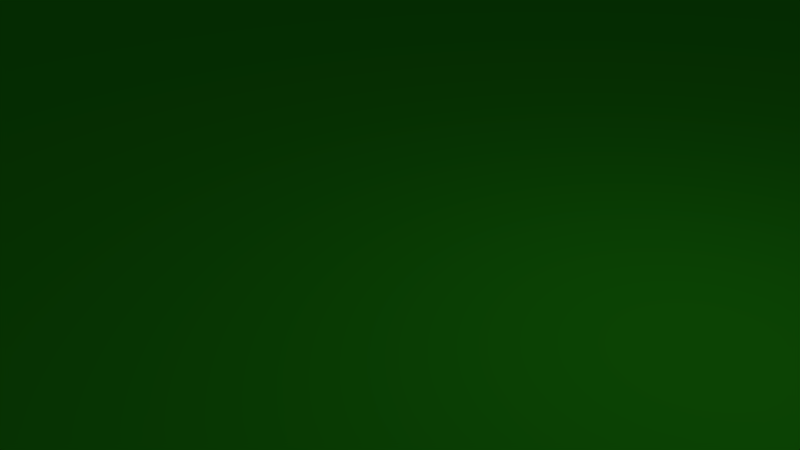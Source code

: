 # Source: ForestFloor.blend  (saved by Blender 2.67.0; exported with 4.5.12 LTS)
import bpy
from mathutils import Matrix  # noqa: F401  (used for matrix-valued properties, if any)

bpy.ops.wm.read_factory_settings(use_empty=True)
scene = bpy.context.scene
scene.name = 'Scene'

# ---- collections
col_collection_1 = bpy.data.collections.new('Collection 1'); scene.collection.children.link(col_collection_1)

# ---- materials (node trees are filled in below, after node groups)
mat_material = bpy.data.materials.new('Material')
mat_material.alpha_threshold = 0.0
mat_material.use_transparent_shadow = False
mat_material.diffuse_color = (0.02926, 0.4575, 0.01095, 1.0)
mat_material.roughness = 0.5
mat_material.line_color = (0.0, 0.0, 0.0, 1.0)

# ---- material node trees

# ---- world
world_world = bpy.data.worlds.new('World'); scene.world = world_world
world_world.color = (0.05088, 0.05088, 0.05088)
world_world.use_sun_shadow = False
world_world.sun_shadow_jitter_overblur = 0.0
world_world.cycles.sampling_method = 'MANUAL'
world_world.cycles.sample_map_resolution = 256

# ---- cameras
cam_camera = bpy.data.cameras.new('Camera')
cam_camera.clip_end = 100.0
cam_camera.lens = 35.0
cam_camera.sensor_width = 32.0
cam_camera.sensor_height = 18.0
cam_camera.ortho_scale = 7.314
cam_camera.dof.focus_distance = 0.0
cam_camera.dof.aperture_fstop = 128.0

# ---- lights
light_lamp = bpy.data.lights.new('Lamp', 'POINT')
light_lamp.transmission_factor = 0.0
light_lamp.cutoff_distance = 30.0
light_lamp.energy = 100.0
light_lamp.shadow_buffer_clip_start = 1.001
light_lamp.shadow_soft_size = 0.1
light_lamp.shadow_maximum_resolution = 0.006
light_lamp.use_absolute_resolution = True
light_lamp.cycles.use_multiple_importance_sampling = False

# ---- meshes
me_cube = bpy.data.meshes.new('Cube')
me_cube.from_pydata([(1.0, 1.0, 1.0), (1.0, -1.0, 1.0), (-1.0, -1.0, 1.0), (-1.0, 1.0, 1.0), (1.0, -5.364e-07, 1.0), (2.384e-07, 1.0, 1.0), (-5.364e-07, -1.0, 1.0), (-1.0, 1.788e-07, 1.0), (-1.49e-07, -1.788e-07, 1.0), (1.0, -0.5, 1.0), (-0.5, 1.0, 1.0), (-0.5, -1.0, 1.0), (-1.0, 0.5, 1.0), (1.0, 0.5, 1.0), (0.5, 1.0, 1.0), (0.5, -1.0, 1.0), (-1.0, -0.5, 1.0), (-3.427e-07, -0.5, 1.0), (4.47e-08, 0.5, 1.0), (0.5, -3.576e-07, 1.0), (-0.5, 0.0, 1.0), (-0.5, -0.5, 1.0), (0.5, -0.5, 1.0), (0.5, 0.5, 1.0), (-0.5, 0.5, 1.0), (1.0, -0.75, 1.0), (-0.75, 1.0, 1.0), (-0.75, -1.0, 1.0), (-1.0, 0.75, 1.0), (1.0, 0.75, 1.0), (0.75, 1.0, 1.0), (0.75, -1.0, 1.0), (-1.0, -0.75, 1.0), (-4.396e-07, -0.75, 1.0), (1.416e-07, 0.75, 1.0), (0.75, -4.47e-07, 1.0), (-0.25, -8.941e-08, 1.0), (1.0, -0.25, 1.0), (-0.25, 1.0, 1.0), (-0.25, -1.0, 1.0), (-1.0, 0.25, 1.0), (1.0, 0.25, 1.0), (0.25, 1.0, 1.0), (0.25, -1.0, 1.0), (-1.0, -0.25, 1.0), (-2.459e-07, -0.25, 1.0), (-5.215e-08, 0.25, 1.0), (0.25, -2.682e-07, 1.0), (-0.75, 8.941e-08, 1.0), (-0.5, -0.75, 1.0), (-0.5, -0.25, 1.0), (-0.25, -0.5, 1.0), (-0.75, -0.5, 1.0), (0.5, -0.75, 1.0), (0.5, -0.25, 1.0), (0.75, -0.5, 1.0), (0.25, -0.5, 1.0), (0.5, 0.25, 1.0), (0.5, 0.75, 1.0), (0.75, 0.5, 1.0), (0.25, 0.5, 1.0), (-0.5, 0.25, 1.0), (-0.5, 0.75, 1.0), (-0.25, 0.5, 1.0), (-0.75, 0.5, 1.0), (-0.75, -0.75, 1.0), (0.25, -0.75, 1.0), (0.25, 0.25, 1.0), (-0.75, 0.25, 1.0), (-0.25, -0.75, 1.0), (-0.25, -0.25, 1.0), (-0.75, -0.25, 1.0), (0.75, -0.75, 1.0), (0.75, -0.25, 1.0), (0.25, -0.25, 1.0), (0.75, 0.25, 1.0), (0.75, 0.75, 1.0), (0.25, 0.75, 1.0), (-0.25, 0.25, 1.0), (-0.25, 0.75, 1.0), (-0.75, 0.75, 1.0), (1.0, -0.875, 1.0), (-0.875, 1.0, 1.0), (-0.875, -1.0, 1.0), (-1.0, 0.875, 1.0), (1.0, 0.875, 1.0), (0.875, 1.0, 1.0), (0.875, -1.0, 1.0), (-1.0, -0.875, 1.0), (-4.88e-07, -0.875, 1.0), (1.9e-07, 0.875, 1.0), (0.875, -4.917e-07, 1.0), (-0.125, -1.341e-07, 1.0), (1.0, -0.125, 1.0), (-0.125, 1.0, 1.0), (-0.125, -1.0, 1.0), (-1.0, 0.125, 1.0), (1.0, 0.125, 1.0), (0.125, 1.0, 1.0), (0.125, -1.0, 1.0), (-1.0, -0.125, 1.0), (-1.974e-07, -0.125, 1.0), (-1.006e-07, 0.125, 1.0), (0.125, -2.235e-07, 1.0), (-0.875, 1.341e-07, 1.0), (-0.5, -0.875, 1.0), (-0.5, -0.125, 1.0), (-0.125, -0.5, 1.0), (-0.625, -0.5, 1.0), (0.5, -0.875, 1.0), (0.5, -0.125, 1.0), (0.875, -0.5, 1.0), (0.375, -0.5, 1.0), (0.5, 0.125, 1.0), (0.5, 0.875, 1.0), (0.875, 0.5, 1.0), (0.375, 0.5, 1.0), (-0.5, 0.125, 1.0), (-0.5, 0.875, 1.0), (-0.125, 0.5, 1.0), (-0.625, 0.5, 1.0), (1.0, -0.625, 1.0), (-0.625, 1.0, 1.0), (-0.625, -1.0, 1.0), (-1.0, 0.625, 1.0), (1.0, 0.625, 1.0), (0.625, 1.0, 1.0), (0.625, -1.0, 1.0), (-1.0, -0.625, 1.0), (-3.912e-07, -0.625, 1.0), (9.313e-08, 0.625, 1.0), (0.625, -4.023e-07, 1.0), (-0.375, -4.47e-08, 1.0), (1.0, -0.375, 1.0), (-0.375, 1.0, 1.0), (-0.375, -1.0, 1.0), (-1.0, 0.375, 1.0), (1.0, 0.375, 1.0), (0.375, 1.0, 1.0), (0.375, -1.0, 1.0), (-1.0, -0.375, 1.0), (-2.943e-07, -0.375, 1.0), (-3.725e-09, 0.375, 1.0), (0.375, -3.129e-07, 1.0), (-0.625, 4.47e-08, 1.0), (-0.5, -0.625, 1.0), (-0.5, -0.375, 1.0), (-0.375, -0.5, 1.0), (-0.875, -0.5, 1.0), (0.5, -0.625, 1.0), (0.5, -0.375, 1.0), (0.625, -0.5, 1.0), (0.125, -0.5, 1.0), (0.5, 0.375, 1.0), (0.5, 0.625, 1.0), (0.625, 0.5, 1.0), (0.125, 0.5, 1.0), (-0.5, 0.375, 1.0), (-0.5, 0.625, 1.0), (-0.375, 0.5, 1.0), (-0.875, 0.5, 1.0), (-0.75, -0.875, 1.0), (-0.75, -0.625, 1.0), (-0.625, -0.75, 1.0), (-0.875, -0.75, 1.0), (0.25, -0.875, 1.0), (0.25, -0.625, 1.0), (0.375, -0.75, 1.0), (0.125, -0.75, 1.0), (0.25, 0.125, 1.0), (0.25, 0.375, 1.0), (0.375, 0.25, 1.0), (0.125, 0.25, 1.0), (-0.75, 0.125, 1.0), (-0.75, 0.375, 1.0), (-0.625, 0.25, 1.0), (-0.875, 0.25, 1.0), (-0.25, -0.875, 1.0), (-0.25, -0.625, 1.0), (-0.125, -0.75, 1.0), (-0.375, -0.75, 1.0), (-0.25, -0.375, 1.0), (-0.25, -0.125, 1.0), (-0.125, -0.25, 1.0), (-0.375, -0.25, 1.0), (-0.75, -0.375, 1.0), (-0.75, -0.125, 1.0), (-0.625, -0.25, 1.0), (-0.875, -0.25, 1.0), (0.75, -0.875, 1.0), (0.75, -0.625, 1.0), (0.875, -0.75, 1.0), (0.625, -0.75, 1.0), (0.75, -0.375, 1.0), (0.75, -0.125, 1.0), (0.875, -0.25, 1.0), (0.625, -0.25, 1.0), (0.25, -0.375, 1.0), (0.25, -0.125, 1.0), (0.375, -0.25, 1.0), (0.125, -0.25, 1.0), (0.75, 0.125, 1.0), (0.75, 0.375, 1.0), (0.875, 0.25, 1.0), (0.625, 0.25, 1.0), (0.75, 0.625, 1.0), (0.75, 0.875, 1.0), (0.875, 0.75, 1.0), (0.625, 0.75, 1.0), (0.25, 0.625, 1.0), (0.25, 0.875, 1.0), (0.375, 0.75, 1.0), (0.125, 0.75, 1.0), (-0.25, 0.125, 1.0), (-0.25, 0.375, 1.0), (-0.125, 0.25, 1.0), (-0.375, 0.25, 1.0), (-0.25, 0.625, 1.0), (-0.25, 0.875, 1.0), (-0.125, 0.75, 1.0), (-0.375, 0.75, 1.0), (-0.75, 0.625, 1.0), (-0.75, 0.875, 1.0), (-0.625, 0.75, 1.0), (-0.875, 0.75, 1.0), (-0.875, -0.875, 1.0), (0.125, -0.875, 1.0), (0.125, 0.125, 1.0), (-0.875, 0.125, 1.0), (-0.375, -0.875, 1.0), (-0.375, -0.375, 1.0), (-0.875, -0.375, 1.0), (0.625, -0.875, 1.0), (0.625, -0.375, 1.0), (0.125, -0.375, 1.0), (0.625, 0.125, 1.0), (0.625, 0.625, 1.0), (0.125, 0.625, 1.0), (-0.375, 0.125, 1.0), (-0.375, 0.625, 1.0), (-0.875, 0.625, 1.0), (-0.625, -0.875, 1.0), (-0.625, -0.625, 1.0), (-0.875, -0.625, 1.0), (0.375, -0.875, 1.0), (0.375, -0.625, 1.0), (0.125, -0.625, 1.0), (0.375, 0.125, 1.0), (0.375, 0.375, 1.0), (0.125, 0.375, 1.0), (-0.625, 0.125, 1.0), (-0.625, 0.375, 1.0), (-0.875, 0.375, 1.0), (-0.125, -0.875, 1.0), (-0.125, -0.625, 1.0), (-0.375, -0.625, 1.0), (-0.125, -0.375, 1.0), (-0.125, -0.125, 1.0), (-0.375, -0.125, 1.0), (-0.625, -0.375, 1.0), (-0.625, -0.125, 1.0), (-0.875, -0.125, 1.0), (0.875, -0.875, 1.0), (0.875, -0.625, 1.0), (0.625, -0.625, 1.0), (0.875, -0.375, 1.0), (0.875, -0.125, 1.0), (0.625, -0.125, 1.0), (0.375, -0.375, 1.0), (0.375, -0.125, 1.0), (0.125, -0.125, 1.0), (0.875, 0.125, 1.0), (0.875, 0.375, 1.0), (0.625, 0.375, 1.0), (0.875, 0.625, 1.0), (0.875, 0.875, 1.0), (0.625, 0.875, 1.0), (0.375, 0.625, 1.0), (0.375, 0.875, 1.0), (0.125, 0.875, 1.0), (-0.125, 0.125, 1.0), (-0.125, 0.375, 1.0), (-0.375, 0.375, 1.0), (-0.125, 0.625, 1.0), (-0.125, 0.875, 1.0), (-0.375, 0.875, 1.0), (-0.625, 0.625, 1.0), (-0.625, 0.875, 1.0), (-0.875, 0.875, 1.0), (1.0, -0.9375, 1.0), (-0.9375, 1.0, 1.0), (-0.9375, -1.0, 1.0), (-1.0, 0.9375, 1.0), (1.0, 0.9375, 1.0), (0.9375, 1.0, 1.0), (0.9375, -1.0, 1.0), (-1.0, -0.9375, 1.0), (-5.122e-07, -0.9375, 1.0), (2.142e-07, 0.9375, 1.0), (0.9375, -5.141e-07, 1.0), (-0.0625, -1.565e-07, 1.0), (1.0, -0.0625, 1.0), (-0.0625, 1.0, 1.0), (-0.0625, -1.0, 1.0), (-1.0, 0.0625, 1.0), (1.0, 0.0625, 1.0), (0.0625, 1.0, 1.0), (0.0625, -1.0, 1.0), (-1.0, -0.0625, 1.0), (-1.732e-07, -0.0625, 1.0), (-1.248e-07, 0.0625, 1.0), (0.0625, -2.012e-07, 1.0), (-0.9375, 1.565e-07, 1.0), (-0.5, -0.9375, 1.0), (-0.5, -0.0625, 1.0), (-0.0625, -0.5, 1.0), (-0.5625, -0.5, 1.0), (0.5, -0.9375, 1.0), (0.5, -0.0625, 1.0), (0.9375, -0.5, 1.0), (0.4375, -0.5, 1.0), (0.5, 0.0625, 1.0), (0.5, 0.9375, 1.0), (0.9375, 0.5, 1.0), (0.4375, 0.5, 1.0), (-0.5, 0.0625, 1.0), (-0.5, 0.9375, 1.0), (-0.0625, 0.5, 1.0), (-0.5625, 0.5, 1.0), (1.0, -0.5625, 1.0), (-0.5625, 1.0, 1.0), (-0.5625, -1.0, 1.0), (-1.0, 0.5625, 1.0), (1.0, 0.5625, 1.0), (0.5625, 1.0, 1.0), (0.5625, -1.0, 1.0), (-1.0, -0.5625, 1.0), (-3.669e-07, -0.5625, 1.0), (6.892e-08, 0.5625, 1.0), (0.5625, -3.8e-07, 1.0), (-0.4375, -2.235e-08, 1.0), (1.0, -0.4375, 1.0), (-0.4375, 1.0, 1.0), (-0.4375, -1.0, 1.0), (-1.0, 0.4375, 1.0), (1.0, 0.4375, 1.0), (0.4375, 1.0, 1.0), (0.4375, -1.0, 1.0), (-1.0, -0.4375, 1.0), (-3.185e-07, -0.4375, 1.0), (2.049e-08, 0.4375, 1.0), (0.4375, -3.353e-07, 1.0), (-0.5625, 2.235e-08, 1.0), (-0.5, -0.5625, 1.0), (-0.5, -0.4375, 1.0), (-0.4375, -0.5, 1.0), (-0.9375, -0.5, 1.0), (0.5, -0.5625, 1.0), (0.5, -0.4375, 1.0), (0.5625, -0.5, 1.0), (0.0625, -0.5, 1.0), (0.5, 0.4375, 1.0), (0.5, 0.5625, 1.0), (0.5625, 0.5, 1.0), (0.0625, 0.5, 1.0), (-0.5, 0.4375, 1.0), (-0.5, 0.5625, 1.0), (-0.4375, 0.5, 1.0), (-0.9375, 0.5, 1.0), (-0.75, -0.9375, 1.0), (-0.75, -0.5625, 1.0), (-0.5625, -0.75, 1.0), (-0.8125, -0.75, 1.0), (0.25, -0.9375, 1.0), (0.25, -0.5625, 1.0), (0.4375, -0.75, 1.0), (0.1875, -0.75, 1.0), (0.25, 0.0625, 1.0), (0.25, 0.4375, 1.0), (0.4375, 0.25, 1.0), (0.1875, 0.25, 1.0), (-0.75, 0.0625, 1.0), (-0.75, 0.4375, 1.0), (-0.5625, 0.25, 1.0), (-0.8125, 0.25, 1.0), (-0.25, -0.9375, 1.0), (-0.25, -0.5625, 1.0), (-0.0625, -0.75, 1.0), (-0.3125, -0.75, 1.0), (-0.25, -0.4375, 1.0), (-0.25, -0.0625, 1.0), (-0.0625, -0.25, 1.0), (-0.3125, -0.25, 1.0), (-0.75, -0.4375, 1.0), (-0.75, -0.0625, 1.0), (-0.5625, -0.25, 1.0), (-0.8125, -0.25, 1.0), (0.75, -0.9375, 1.0), (0.75, -0.5625, 1.0), (0.9375, -0.75, 1.0), (0.6875, -0.75, 1.0), (0.75, -0.4375, 1.0), (0.75, -0.0625, 1.0), (0.9375, -0.25, 1.0), (0.6875, -0.25, 1.0), (0.25, -0.4375, 1.0), (0.25, -0.0625, 1.0), (0.4375, -0.25, 1.0), (0.1875, -0.25, 1.0), (0.75, 0.0625, 1.0), (0.75, 0.4375, 1.0), (0.9375, 0.25, 1.0), (0.6875, 0.25, 1.0), (0.75, 0.5625, 1.0), (0.75, 0.9375, 1.0), (0.9375, 0.75, 1.0), (0.6875, 0.75, 1.0), (0.25, 0.5625, 1.0), (0.25, 0.9375, 1.0), (0.4375, 0.75, 1.0), (0.1875, 0.75, 1.0), (-0.25, 0.0625, 1.0), (-0.25, 0.4375, 1.0), (-0.0625, 0.25, 1.0), (-0.3125, 0.25, 1.0), (-0.25, 0.5625, 1.0), (-0.25, 0.9375, 1.0), (-0.0625, 0.75, 1.0), (-0.3125, 0.75, 1.0), (-0.75, 0.5625, 1.0), (-0.75, 0.9375, 1.0), (-0.5625, 0.75, 1.0), (-0.8125, 0.75, 1.0), (1.0, -0.8125, 1.0), (-0.8125, 1.0, 1.0), (-0.8125, -1.0, 1.0), (-1.0, 0.8125, 1.0), (1.0, 0.8125, 1.0), (0.8125, 1.0, 1.0), (0.8125, -1.0, 1.0), (-1.0, -0.8125, 1.0), (-4.638e-07, -0.8125, 1.0), (1.658e-07, 0.8125, 1.0), (0.8125, -4.694e-07, 1.0), (-0.1875, -1.118e-07, 1.0), (1.0, -0.1875, 1.0), (-0.1875, 1.0, 1.0), (-0.1875, -1.0, 1.0), (-1.0, 0.1875, 1.0), (1.0, 0.1875, 1.0), (0.1875, 1.0, 1.0), (0.1875, -1.0, 1.0), (-1.0, -0.1875, 1.0), (-2.217e-07, -0.1875, 1.0), (-7.637e-08, 0.1875, 1.0), (0.1875, -2.459e-07, 1.0), (-0.8125, 1.118e-07, 1.0), (-0.5, -0.8125, 1.0), (-0.5, -0.1875, 1.0), (-0.1875, -0.5, 1.0), (-0.6875, -0.5, 1.0), (0.5, -0.8125, 1.0), (0.5, -0.1875, 1.0), (0.8125, -0.5, 1.0), (0.3125, -0.5, 1.0), (0.5, 0.1875, 1.0), (0.5, 0.8125, 1.0), (0.8125, 0.5, 1.0), (0.3125, 0.5, 1.0), (-0.5, 0.1875, 1.0), (-0.5, 0.8125, 1.0), (-0.1875, 0.5, 1.0), (-0.6875, 0.5, 1.0), (1.0, -0.6875, 1.0), (-0.6875, 1.0, 1.0), (-0.6875, -1.0, 1.0), (-1.0, 0.6875, 1.0), (1.0, 0.6875, 1.0), (0.6875, 1.0, 1.0), (0.6875, -1.0, 1.0), (-1.0, -0.6875, 1.0), (-4.154e-07, -0.6875, 1.0), (1.173e-07, 0.6875, 1.0), (0.6875, -4.247e-07, 1.0), (-0.3125, -6.706e-08, 1.0), (1.0, -0.3125, 1.0), (-0.3125, 1.0, 1.0), (-0.3125, -1.0, 1.0), (-1.0, 0.3125, 1.0), (1.0, 0.3125, 1.0), (0.3125, 1.0, 1.0), (0.3125, -1.0, 1.0), (-1.0, -0.3125, 1.0), (-2.701e-07, -0.3125, 1.0), (-2.794e-08, 0.3125, 1.0), (0.3125, -2.906e-07, 1.0), (-0.6875, 6.706e-08, 1.0), (-0.5, -0.6875, 1.0), (-0.5, -0.3125, 1.0), (-0.3125, -0.5, 1.0), (-0.8125, -0.5, 1.0), (0.5, -0.6875, 1.0), (0.5, -0.3125, 1.0), (0.6875, -0.5, 1.0), (0.1875, -0.5, 1.0), (0.5, 0.3125, 1.0), (0.5, 0.6875, 1.0), (0.6875, 0.5, 1.0), (0.1875, 0.5, 1.0), (-0.5, 0.3125, 1.0), (-0.5, 0.6875, 1.0), (-0.3125, 0.5, 1.0), (-0.8125, 0.5, 1.0), (-0.75, -0.8125, 1.0), (-0.75, -0.6875, 1.0), (-0.6875, -0.75, 1.0), (-0.9375, -0.75, 1.0), (0.25, -0.8125, 1.0), (0.25, -0.6875, 1.0), (0.3125, -0.75, 1.0), (0.0625, -0.75, 1.0), (0.25, 0.1875, 1.0), (0.25, 0.3125, 1.0), (0.3125, 0.25, 1.0), (0.0625, 0.25, 1.0), (-0.75, 0.1875, 1.0), (-0.75, 0.3125, 1.0), (-0.6875, 0.25, 1.0), (-0.9375, 0.25, 1.0), (-0.25, -0.8125, 1.0), (-0.25, -0.6875, 1.0), (-0.1875, -0.75, 1.0), (-0.4375, -0.75, 1.0), (-0.25, -0.3125, 1.0), (-0.25, -0.1875, 1.0), (-0.1875, -0.25, 1.0), (-0.4375, -0.25, 1.0), (-0.75, -0.3125, 1.0), (-0.75, -0.1875, 1.0), (-0.6875, -0.25, 1.0), (-0.9375, -0.25, 1.0), (0.75, -0.8125, 1.0), (0.75, -0.6875, 1.0), (0.8125, -0.75, 1.0), (0.5625, -0.75, 1.0), (0.75, -0.3125, 1.0), (0.75, -0.1875, 1.0), (0.8125, -0.25, 1.0), (0.5625, -0.25, 1.0), (0.25, -0.3125, 1.0), (0.25, -0.1875, 1.0), (0.3125, -0.25, 1.0), (0.0625, -0.25, 1.0), (0.75, 0.1875, 1.0), (0.75, 0.3125, 1.0), (0.8125, 0.25, 1.0), (0.5625, 0.25, 1.0), (0.75, 0.6875, 1.0), (0.75, 0.8125, 1.0), (0.8125, 0.75, 1.0), (0.5625, 0.75, 1.0), (0.25, 0.6875, 1.0), (0.25, 0.8125, 1.0), (0.3125, 0.75, 1.0), (0.0625, 0.75, 1.0), (-0.25, 0.1875, 1.0), (-0.25, 0.3125, 1.0), (-0.1875, 0.25, 1.0), (-0.4375, 0.25, 1.0), (-0.25, 0.6875, 1.0), (-0.25, 0.8125, 1.0), (-0.1875, 0.75, 1.0), (-0.4375, 0.75, 1.0), (-0.75, 0.6875, 1.0), (-0.75, 0.8125, 1.0), (-0.6875, 0.75, 1.0), (-0.9375, 0.75, 1.0), (-0.875, -0.9375, 1.0), (-0.875, -0.8125, 1.0), (-0.8125, -0.875, 1.0), (-0.9375, -0.875, 1.0), (0.125, -0.9375, 1.0), (0.125, -0.8125, 1.0), (0.1875, -0.875, 1.0), (0.0625, -0.875, 1.0), (0.125, 0.0625, 1.0), (0.125, 0.1875, 1.0), (0.1875, 0.125, 1.0), (0.0625, 0.125, 1.0), (-0.875, 0.0625, 1.0), (-0.875, 0.1875, 1.0), (-0.8125, 0.125, 1.0), (-0.9375, 0.125, 1.0), (-0.375, -0.9375, 1.0), (-0.375, -0.8125, 1.0), (-0.3125, -0.875, 1.0), (-0.4375, -0.875, 1.0), (-0.375, -0.4375, 1.0), (-0.375, -0.3125, 1.0), (-0.3125, -0.375, 1.0), (-0.4375, -0.375, 1.0), (-0.875, -0.4375, 1.0), (-0.875, -0.3125, 1.0), (-0.8125, -0.375, 1.0), (-0.9375, -0.375, 1.0), (0.625, -0.9375, 1.0), (0.625, -0.8125, 1.0), (0.6875, -0.875, 1.0), (0.5625, -0.875, 1.0), (0.625, -0.4375, 1.0), (0.625, -0.3125, 1.0), (0.6875, -0.375, 1.0), (0.5625, -0.375, 1.0), (0.125, -0.4375, 1.0), (0.125, -0.3125, 1.0), (0.1875, -0.375, 1.0), (0.0625, -0.375, 1.0), (0.625, 0.0625, 1.0), (0.625, 0.1875, 1.0), (0.6875, 0.125, 1.0), (0.5625, 0.125, 1.0), (0.625, 0.5625, 1.0), (0.625, 0.6875, 1.0), (0.6875, 0.625, 1.0), (0.5625, 0.625, 1.0), (0.125, 0.5625, 1.0), (0.125, 0.6875, 1.0), (0.1875, 0.625, 1.0), (0.0625, 0.625, 1.0), (-0.375, 0.0625, 1.0), (-0.375, 0.1875, 1.0), (-0.3125, 0.125, 1.0), (-0.4375, 0.125, 1.0), (-0.375, 0.5625, 1.0), (-0.375, 0.6875, 1.0), (-0.3125, 0.625, 1.0), (-0.4375, 0.625, 1.0), (-0.875, 0.5625, 1.0), (-0.875, 0.6875, 1.0), (-0.8125, 0.625, 1.0), (-0.9375, 0.625, 1.0), (-0.625, -0.9375, 1.0), (-0.625, -0.8125, 1.0), (-0.5625, -0.875, 1.0), (-0.6875, -0.875, 1.0), (-0.625, -0.6875, 1.0), (-0.625, -0.5625, 1.0), (-0.5625, -0.625, 1.0), (-0.6875, -0.625, 1.0), (-0.875, -0.6875, 1.0), (-0.875, -0.5625, 1.0), (-0.8125, -0.625, 1.0), (-0.9375, -0.625, 1.0), (0.375, -0.9375, 1.0), (0.375, -0.8125, 1.0), (0.4375, -0.875, 1.0), (0.3125, -0.875, 1.0), (0.375, -0.6875, 1.0), (0.375, -0.5625, 1.0), (0.4375, -0.625, 1.0), (0.3125, -0.625, 1.0), (0.125, -0.6875, 1.0), (0.125, -0.5625, 1.0), (0.1875, -0.625, 1.0), (0.0625, -0.625, 1.0), (0.375, 0.0625, 1.0), (0.375, 0.1875, 1.0), (0.4375, 0.125, 1.0), (0.3125, 0.125, 1.0), (0.375, 0.3125, 1.0), (0.375, 0.4375, 1.0), (0.4375, 0.375, 1.0), (0.3125, 0.375, 1.0), (0.125, 0.3125, 1.0), (0.125, 0.4375, 1.0), (0.1875, 0.375, 1.0), (0.0625, 0.375, 1.0), (-0.625, 0.0625, 1.0), (-0.625, 0.1875, 1.0), (-0.5625, 0.125, 1.0), (-0.6875, 0.125, 1.0), (-0.625, 0.3125, 1.0), (-0.625, 0.4375, 1.0), (-0.5625, 0.375, 1.0), (-0.6875, 0.375, 1.0), (-0.875, 0.3125, 1.0), (-0.875, 0.4375, 1.0), (-0.8125, 0.375, 1.0), (-0.9375, 0.375, 1.0), (-0.125, -0.9375, 1.0), (-0.125, -0.8125, 1.0), (-0.0625, -0.875, 1.0), (-0.1875, -0.875, 1.0), (-0.125, -0.6875, 1.0), (-0.125, -0.5625, 1.0), (-0.0625, -0.625, 1.0), (-0.1875, -0.625, 1.0), (-0.375, -0.6875, 1.0), (-0.375, -0.5625, 1.0), (-0.3125, -0.625, 1.0), (-0.4375, -0.625, 1.0), (-0.125, -0.4375, 1.0), (-0.125, -0.3125, 1.0), (-0.0625, -0.375, 1.0), (-0.1875, -0.375, 1.0), (-0.125, -0.1875, 1.0), (-0.125, -0.0625, 1.0), (-0.0625, -0.125, 1.0), (-0.1875, -0.125, 1.0), (-0.375, -0.1875, 1.0), (-0.375, -0.0625, 1.0), (-0.3125, -0.125, 1.0), (-0.4375, -0.125, 1.0), (-0.625, -0.4375, 1.0), (-0.625, -0.3125, 1.0), (-0.5625, -0.375, 1.0), (-0.6875, -0.375, 1.0), (-0.625, -0.1875, 1.0), (-0.625, -0.0625, 1.0), (-0.5625, -0.125, 1.0), (-0.6875, -0.125, 1.0), (-0.875, -0.1875, 1.0), (-0.875, -0.0625, 1.0), (-0.8125, -0.125, 1.0), (-0.9375, -0.125, 1.0), (0.875, -0.9375, 1.0), (0.875, -0.8125, 1.0), (0.9375, -0.875, 1.0), (0.8125, -0.875, 1.0), (0.875, -0.6875, 1.0), (0.875, -0.5625, 1.0), (0.9375, -0.625, 1.0), (0.8125, -0.625, 1.0), (0.625, -0.6875, 1.0), (0.625, -0.5625, 1.0), (0.6875, -0.625, 1.0), (0.5625, -0.625, 1.0), (0.875, -0.4375, 1.0), (0.875, -0.3125, 1.0), (0.9375, -0.375, 1.0), (0.8125, -0.375, 1.0), (0.875, -0.1875, 1.0), (0.875, -0.0625, 1.0), (0.9375, -0.125, 1.0), (0.8125, -0.125, 1.0), (0.625, -0.1875, 1.0), (0.625, -0.0625, 1.0), (0.6875, -0.125, 1.0), (0.5625, -0.125, 1.0), (0.375, -0.4375, 1.0), (0.375, -0.3125, 1.0), (0.4375, -0.375, 1.0), (0.3125, -0.375, 1.0), (0.375, -0.1875, 1.0), (0.375, -0.0625, 1.0), (0.4375, -0.125, 1.0), (0.3125, -0.125, 1.0), (0.125, -0.1875, 1.0), (0.125, -0.0625, 1.0), (0.1875, -0.125, 1.0), (0.0625, -0.125, 1.0), (0.875, 0.0625, 1.0), (0.875, 0.1875, 1.0), (0.9375, 0.125, 1.0), (0.8125, 0.125, 1.0), (0.875, 0.3125, 1.0), (0.875, 0.4375, 1.0), (0.9375, 0.375, 1.0), (0.8125, 0.375, 1.0), (0.625, 0.3125, 1.0), (0.625, 0.4375, 1.0), (0.6875, 0.375, 1.0), (0.5625, 0.375, 1.0), (0.875, 0.5625, 1.0), (0.875, 0.6875, 1.0), (0.9375, 0.625, 1.0), (0.8125, 0.625, 1.0), (0.875, 0.8125, 1.0), (0.875, 0.9375, 1.0), (0.9375, 0.875, 1.0), (0.8125, 0.875, 1.0), (0.625, 0.8125, 1.0), (0.625, 0.9375, 1.0), (0.6875, 0.875, 1.0), (0.5625, 0.875, 1.0), (0.375, 0.5625, 1.0), (0.375, 0.6875, 1.0), (0.4375, 0.625, 1.0), (0.3125, 0.625, 1.0), (0.375, 0.8125, 1.0), (0.375, 0.9375, 1.0), (0.4375, 0.875, 1.0), (0.3125, 0.875, 1.0), (0.125, 0.8125, 1.0), (0.125, 0.9375, 1.0), (0.1875, 0.875, 1.0), (0.0625, 0.875, 1.0), (-0.125, 0.0625, 1.0), (-0.125, 0.1875, 1.0), (-0.0625, 0.125, 1.0), (-0.1875, 0.125, 1.0), (-0.125, 0.3125, 1.0), (-0.125, 0.4375, 1.0), (-0.0625, 0.375, 1.0), (-0.1875, 0.375, 1.0), (-0.375, 0.3125, 1.0), (-0.375, 0.4375, 1.0), (-0.3125, 0.375, 1.0), (-0.4375, 0.375, 1.0), (-0.125, 0.5625, 1.0), (-0.125, 0.6875, 1.0), (-0.0625, 0.625, 1.0), (-0.1875, 0.625, 1.0), (-0.125, 0.8125, 1.0), (-0.125, 0.9375, 1.0), (-0.0625, 0.875, 1.0), (-0.1875, 0.875, 1.0), (-0.375, 0.8125, 1.0), (-0.375, 0.9375, 1.0), (-0.3125, 0.875, 1.0), (-0.4375, 0.875, 1.0), (-0.625, 0.5625, 1.0), (-0.625, 0.6875, 1.0), (-0.5625, 0.625, 1.0), (-0.6875, 0.625, 1.0), (-0.625, 0.8125, 1.0), (-0.625, 0.9375, 1.0), (-0.5625, 0.875, 1.0), (-0.6875, 0.875, 1.0), (-0.875, 0.8125, 1.0), (-0.875, 0.9375, 1.0), (-0.8125, 0.875, 1.0), (-0.9375, 0.875, 1.0), (-0.9375, -0.9375, 1.0), (0.0625, -0.9375, 1.0), (0.0625, 0.0625, 1.0), (-0.9375, 0.0625, 1.0), (-0.4375, -0.9375, 1.0), (-0.4375, -0.4375, 1.0), (-0.9375, -0.4375, 1.0), (0.5625, -0.9375, 1.0), (0.5625, -0.4375, 1.0), (0.0625, -0.4375, 1.0), (0.5625, 0.0625, 1.0), (0.5625, 0.5625, 1.0), (0.0625, 0.5625, 1.0), (-0.4375, 0.0625, 1.0), (-0.4375, 0.5625, 1.0), (-0.9375, 0.5625, 1.0), (-0.6875, -0.9375, 1.0), (-0.6875, -0.6875, 1.0), (-0.9375, -0.6875, 1.0), (0.3125, -0.9375, 1.0), (0.3125, -0.6875, 1.0), (0.0625, -0.6875, 1.0), (0.3125, 0.0625, 1.0), (0.3125, 0.3125, 1.0), (0.0625, 0.3125, 1.0), (-0.6875, 0.0625, 1.0), (-0.6875, 0.3125, 1.0), (-0.9375, 0.3125, 1.0), (-0.1875, -0.9375, 1.0), (-0.1875, -0.6875, 1.0), (-0.4375, -0.6875, 1.0), (-0.1875, -0.4375, 1.0), (-0.1875, -0.1875, 1.0), (-0.4375, -0.1875, 1.0), (-0.6875, -0.4375, 1.0), (-0.6875, -0.1875, 1.0), (-0.9375, -0.1875, 1.0), (0.8125, -0.9375, 1.0), (0.8125, -0.6875, 1.0), (0.5625, -0.6875, 1.0), (0.8125, -0.4375, 1.0), (0.8125, -0.1875, 1.0), (0.5625, -0.1875, 1.0), (0.3125, -0.4375, 1.0), (0.3125, -0.1875, 1.0), (0.0625, -0.1875, 1.0), (0.8125, 0.0625, 1.0), (0.8125, 0.3125, 1.0), (0.5625, 0.3125, 1.0), (0.8125, 0.5625, 1.0), (0.8125, 0.8125, 1.0), (0.5625, 0.8125, 1.0), (0.3125, 0.5625, 1.0), (0.3125, 0.8125, 1.0), (0.0625, 0.8125, 1.0), (-0.1875, 0.0625, 1.0), (-0.1875, 0.3125, 1.0), (-0.4375, 0.3125, 1.0), (-0.1875, 0.5625, 1.0), (-0.1875, 0.8125, 1.0), (-0.4375, 0.8125, 1.0), (-0.6875, 0.5625, 1.0), (-0.6875, 0.8125, 1.0), (-0.9375, 0.8125, 1.0), (-0.8125, -0.9375, 1.0), (-0.8125, -0.8125, 1.0), (-0.9375, -0.8125, 1.0), (0.1875, -0.9375, 1.0), (0.1875, -0.8125, 1.0), (0.0625, -0.8125, 1.0), (0.1875, 0.0625, 1.0), (0.1875, 0.1875, 1.0), (0.0625, 0.1875, 1.0), (-0.8125, 0.0625, 1.0), (-0.8125, 0.1875, 1.0), (-0.9375, 0.1875, 1.0), (-0.3125, -0.9375, 1.0), (-0.3125, -0.8125, 1.0), (-0.4375, -0.8125, 1.0), (-0.3125, -0.4375, 1.0), (-0.3125, -0.3125, 1.0), (-0.4375, -0.3125, 1.0), (-0.8125, -0.4375, 1.0), (-0.8125, -0.3125, 1.0), (-0.9375, -0.3125, 1.0), (0.6875, -0.9375, 1.0), (0.6875, -0.8125, 1.0), (0.5625, -0.8125, 1.0), (0.6875, -0.4375, 1.0), (0.6875, -0.3125, 1.0), (0.5625, -0.3125, 1.0), (0.1875, -0.4375, 1.0), (0.1875, -0.3125, 1.0), (0.0625, -0.3125, 1.0), (0.6875, 0.0625, 1.0), (0.6875, 0.1875, 1.0), (0.5625, 0.1875, 1.0), (0.6875, 0.5625, 1.0), (0.6875, 0.6875, 1.0), (0.5625, 0.6875, 1.0), (0.1875, 0.5625, 1.0), (0.1875, 0.6875, 1.0), (0.0625, 0.6875, 1.0), (-0.3125, 0.0625, 1.0), (-0.3125, 0.1875, 1.0), (-0.4375, 0.1875, 1.0), (-0.3125, 0.5625, 1.0), (-0.3125, 0.6875, 1.0), (-0.4375, 0.6875, 1.0), (-0.8125, 0.5625, 1.0), (-0.8125, 0.6875, 1.0), (-0.9375, 0.6875, 1.0), (-0.5625, -0.9375, 1.0), (-0.5625, -0.8125, 1.0), (-0.6875, -0.8125, 1.0), (-0.5625, -0.6875, 1.0), (-0.5625, -0.5625, 1.0), (-0.6875, -0.5625, 1.0), (-0.8125, -0.6875, 1.0), (-0.8125, -0.5625, 1.0), (-0.9375, -0.5625, 1.0), (0.4375, -0.9375, 1.0), (0.4375, -0.8125, 1.0), (0.3125, -0.8125, 1.0), (0.4375, -0.6875, 1.0), (0.4375, -0.5625, 1.0), (0.3125, -0.5625, 1.0), (0.1875, -0.6875, 1.0), (0.1875, -0.5625, 1.0), (0.0625, -0.5625, 1.0), (0.4375, 0.0625, 1.0), (0.4375, 0.1875, 1.0), (0.3125, 0.1875, 1.0), (0.4375, 0.3125, 1.0), (0.4375, 0.4375, 1.0), (0.3125, 0.4375, 1.0), (0.1875, 0.3125, 1.0), (0.1875, 0.4375, 1.0), (0.0625, 0.4375, 1.0), (-0.5625, 0.0625, 1.0), (-0.5625, 0.1875, 1.0), (-0.6875, 0.1875, 1.0), (-0.5625, 0.3125, 1.0), (-0.5625, 0.4375, 1.0), (-0.6875, 0.4375, 1.0), (-0.8125, 0.3125, 1.0), (-0.8125, 0.4375, 1.0), (-0.9375, 0.4375, 1.0), (-0.0625, -0.9375, 1.0), (-0.0625, -0.8125, 1.0), (-0.1875, -0.8125, 1.0), (-0.0625, -0.6875, 1.0), (-0.0625, -0.5625, 1.0), (-0.1875, -0.5625, 1.0), (-0.3125, -0.6875, 1.0), (-0.3125, -0.5625, 1.0), (-0.4375, -0.5625, 1.0), (-0.0625, -0.4375, 1.0), (-0.0625, -0.3125, 1.0), (-0.1875, -0.3125, 1.0), (-0.0625, -0.1875, 1.0), (-0.0625, -0.0625, 1.0), (-0.1875, -0.0625, 1.0), (-0.3125, -0.1875, 1.0), (-0.3125, -0.0625, 1.0), (-0.4375, -0.0625, 1.0), (-0.5625, -0.4375, 1.0), (-0.5625, -0.3125, 1.0), (-0.6875, -0.3125, 1.0), (-0.5625, -0.1875, 1.0), (-0.5625, -0.0625, 1.0), (-0.6875, -0.0625, 1.0), (-0.8125, -0.1875, 1.0), (-0.8125, -0.0625, 1.0), (-0.9375, -0.0625, 1.0), (0.9375, -0.9375, 1.0), (0.9375, -0.8125, 1.0), (0.8125, -0.8125, 1.0), (0.9375, -0.6875, 1.0), (0.9375, -0.5625, 1.0), (0.8125, -0.5625, 1.0), (0.6875, -0.6875, 1.0), (0.6875, -0.5625, 1.0), (0.5625, -0.5625, 1.0), (0.9375, -0.4375, 1.0), (0.9375, -0.3125, 1.0), (0.8125, -0.3125, 1.0), (0.9375, -0.1875, 1.0), (0.9375, -0.0625, 1.0), (0.8125, -0.0625, 1.0), (0.6875, -0.1875, 1.0), (0.6875, -0.0625, 1.0), (0.5625, -0.0625, 1.0), (0.4375, -0.4375, 1.0), (0.4375, -0.3125, 1.0), (0.3125, -0.3125, 1.0), (0.4375, -0.1875, 1.0), (0.4375, -0.0625, 1.0), (0.3125, -0.0625, 1.0), (0.1875, -0.1875, 1.0), (0.1875, -0.0625, 1.0), (0.0625, -0.0625, 1.0), (0.9375, 0.0625, 1.0), (0.9375, 0.1875, 1.0), (0.8125, 0.1875, 1.0), (0.9375, 0.3125, 1.0), (0.9375, 0.4375, 1.0), (0.8125, 0.4375, 1.0), (0.6875, 0.3125, 1.0), (0.6875, 0.4375, 1.0), (0.5625, 0.4375, 1.0), (0.9375, 0.5625, 1.0), (0.9375, 0.6875, 1.0), (0.8125, 0.6875, 1.0), (0.9375, 0.8125, 1.0), (0.9375, 0.9375, 1.0), (0.8125, 0.9375, 1.0), (0.6875, 0.8125, 1.0), (0.6875, 0.9375, 1.0), (0.5625, 0.9375, 1.0), (0.4375, 0.5625, 1.0), (0.4375, 0.6875, 1.0), (0.3125, 0.6875, 1.0), (0.4375, 0.8125, 1.0), (0.4375, 0.9375, 1.0), (0.3125, 0.9375, 1.0), (0.1875, 0.8125, 1.0), (0.1875, 0.9375, 1.0), (0.0625, 0.9375, 1.0), (-0.0625, 0.0625, 1.0), (-0.0625, 0.1875, 1.0), (-0.1875, 0.1875, 1.0), (-0.0625, 0.3125, 1.0), (-0.0625, 0.4375, 1.0), (-0.1875, 0.4375, 1.0), (-0.3125, 0.3125, 1.0), (-0.3125, 0.4375, 1.0), (-0.4375, 0.4375, 1.0), (-0.0625, 0.5625, 1.0), (-0.0625, 0.6875, 1.0), (-0.1875, 0.6875, 1.0), (-0.0625, 0.8125, 1.0), (-0.0625, 0.9375, 1.0), (-0.1875, 0.9375, 1.0), (-0.3125, 0.8125, 1.0), (-0.3125, 0.9375, 1.0), (-0.4375, 0.9375, 1.0), (-0.5625, 0.5625, 1.0), (-0.5625, 0.6875, 1.0), (-0.6875, 0.6875, 1.0), (-0.5625, 0.8125, 1.0), (-0.5625, 0.9375, 1.0), (-0.6875, 0.9375, 1.0), (-0.8125, 0.8125, 1.0), (-0.8125, 0.9375, 1.0), (-0.9375, 0.9375, 1.0)], [], [(833, 296, 2, 291), (834, 297, 6, 307), (835, 310, 8, 311), (836, 304, 7, 312), (837, 313, 11, 343), (838, 354, 21, 355), (839, 348, 16, 356), (840, 317, 15, 335), (841, 358, 22, 359), (842, 349, 17, 360), (843, 321, 19, 339), (844, 362, 23, 363), (845, 338, 18, 364), (846, 325, 20, 340), (847, 366, 24, 367), (848, 332, 12, 368), (849, 369, 27, 475), (850, 514, 65, 515), (851, 480, 32, 516), (852, 373, 43, 491), (853, 518, 66, 519), (854, 481, 33, 520), (855, 377, 47, 495), (856, 522, 67, 523), (857, 494, 46, 524), (858, 381, 48, 496), (859, 526, 68, 527), (860, 488, 40, 528), (861, 385, 39, 447), (862, 530, 69, 531), (863, 497, 49, 532), (864, 389, 51, 459), (865, 534, 70, 535), (866, 458, 50, 536), (867, 393, 52, 460), (868, 538, 71, 539), (869, 452, 44, 540), (870, 397, 31, 439), (871, 542, 72, 543), (872, 501, 53, 544), (873, 401, 55, 463), (874, 546, 73, 547), (875, 462, 54, 548), (876, 405, 56, 464), (877, 550, 74, 551), (878, 453, 45, 552), (879, 409, 35, 443), (880, 554, 75, 555), (881, 505, 57, 556), (882, 413, 59, 467), (883, 558, 76, 559), (884, 466, 58, 560), (885, 417, 60, 468), (886, 562, 77, 563), (887, 442, 34, 564), (888, 421, 36, 444), (889, 566, 78, 567), (890, 509, 61, 568), (891, 425, 63, 471), (892, 570, 79, 571), (893, 470, 62, 572), (894, 429, 64, 472), (895, 574, 80, 575), (896, 436, 28, 576), (897, 577, 83, 435), (898, 578, 225, 579), (899, 440, 88, 580), (900, 581, 99, 451), (901, 582, 226, 583), (902, 441, 89, 584), (903, 585, 103, 455), (904, 586, 227, 587), (905, 454, 102, 588), (906, 589, 104, 456), (907, 590, 228, 591), (908, 448, 96, 592), (909, 593, 135, 487), (910, 594, 229, 595), (911, 457, 105, 596), (912, 597, 147, 499), (913, 598, 230, 599), (914, 498, 146, 600), (915, 601, 148, 500), (916, 602, 231, 603), (917, 492, 140, 604), (918, 605, 127, 479), (919, 606, 232, 607), (920, 461, 109, 608), (921, 609, 151, 503), (922, 610, 233, 611), (923, 502, 150, 612), (924, 613, 152, 504), (925, 614, 234, 615), (926, 493, 141, 616), (927, 617, 131, 483), (928, 618, 235, 619), (929, 465, 113, 620), (930, 621, 155, 507), (931, 622, 236, 623), (932, 506, 154, 624), (933, 625, 156, 508), (934, 626, 237, 627), (935, 482, 130, 628), (936, 629, 132, 484), (937, 630, 238, 631), (938, 469, 117, 632), (939, 633, 159, 511), (940, 634, 239, 635), (941, 510, 158, 636), (942, 637, 160, 512), (943, 638, 240, 639), (944, 476, 124, 640), (945, 641, 123, 331), (946, 642, 241, 643), (947, 513, 161, 644), (948, 645, 163, 371), (949, 646, 242, 647), (950, 370, 162, 648), (951, 649, 164, 372), (952, 650, 243, 651), (953, 336, 128, 652), (954, 653, 139, 347), (955, 654, 244, 655), (956, 517, 165, 656), (957, 657, 167, 375), (958, 658, 245, 659), (959, 374, 166, 660), (960, 661, 168, 376), (961, 662, 246, 663), (962, 337, 129, 664), (963, 665, 143, 351), (964, 666, 247, 667), (965, 521, 169, 668), (966, 669, 171, 379), (967, 670, 248, 671), (968, 378, 170, 672), (969, 673, 172, 380), (970, 674, 249, 675), (971, 350, 142, 676), (972, 677, 144, 352), (973, 678, 250, 679), (974, 525, 173, 680), (975, 681, 175, 383), (976, 682, 251, 683), (977, 382, 174, 684), (978, 685, 176, 384), (979, 686, 252, 687), (980, 344, 136, 688), (981, 689, 95, 303), (982, 690, 253, 691), (983, 529, 177, 692), (984, 693, 179, 387), (985, 694, 254, 695), (986, 386, 178, 696), (987, 697, 180, 388), (988, 698, 255, 699), (989, 353, 145, 700), (990, 701, 107, 315), (991, 702, 256, 703), (992, 533, 181, 704), (993, 705, 183, 391), (994, 706, 257, 707), (995, 390, 182, 708), (996, 709, 184, 392), (997, 710, 258, 711), (998, 314, 106, 712), (999, 713, 108, 316), (1000, 714, 259, 715), (1001, 537, 185, 716), (1002, 717, 187, 395), (1003, 718, 260, 719), (1004, 394, 186, 720), (1005, 721, 188, 396), (1006, 722, 261, 723), (1007, 308, 100, 724), (1008, 725, 87, 295), (1009, 726, 262, 727), (1010, 541, 189, 728), (1011, 729, 191, 399), (1012, 730, 263, 731), (1013, 398, 190, 732), (1014, 733, 192, 400), (1015, 734, 264, 735), (1016, 357, 149, 736), (1017, 737, 111, 319), (1018, 738, 265, 739), (1019, 545, 193, 740), (1020, 741, 195, 403), (1021, 742, 266, 743), (1022, 402, 194, 744), (1023, 745, 196, 404), (1024, 746, 267, 747), (1025, 318, 110, 748), (1026, 749, 112, 320), (1027, 750, 268, 751), (1028, 549, 197, 752), (1029, 753, 199, 407), (1030, 754, 269, 755), (1031, 406, 198, 756), (1032, 757, 200, 408), (1033, 758, 270, 759), (1034, 309, 101, 760), (1035, 761, 91, 299), (1036, 762, 271, 763), (1037, 553, 201, 764), (1038, 765, 203, 411), (1039, 766, 272, 767), (1040, 410, 202, 768), (1041, 769, 204, 412), (1042, 770, 273, 771), (1043, 361, 153, 772), (1044, 773, 115, 323), (1045, 774, 274, 775), (1046, 557, 205, 776), (1047, 777, 207, 415), (1048, 778, 275, 779), (1049, 414, 206, 780), (1050, 781, 208, 416), (1051, 782, 276, 783), (1052, 322, 114, 784), (1053, 785, 116, 324), (1054, 786, 277, 787), (1055, 561, 209, 788), (1056, 789, 211, 419), (1057, 790, 278, 791), (1058, 418, 210, 792), (1059, 793, 212, 420), (1060, 794, 279, 795), (1061, 298, 90, 796), (1062, 797, 92, 300), (1063, 798, 280, 799), (1064, 565, 213, 800), (1065, 801, 215, 423), (1066, 802, 281, 803), (1067, 422, 214, 804), (1068, 805, 216, 424), (1069, 806, 282, 807), (1070, 365, 157, 808), (1071, 809, 119, 327), (1072, 810, 283, 811), (1073, 569, 217, 812), (1074, 813, 219, 427), (1075, 814, 284, 815), (1076, 426, 218, 816), (1077, 817, 220, 428), (1078, 818, 285, 819), (1079, 326, 118, 820), (1080, 821, 120, 328), (1081, 822, 286, 823), (1082, 573, 221, 824), (1083, 825, 223, 431), (1084, 826, 287, 827), (1085, 430, 222, 828), (1086, 829, 224, 432), (1087, 830, 288, 831), (1088, 292, 84, 832), (577, 833, 291, 83), (225, 580, 833, 577), (580, 88, 296, 833), (581, 834, 307, 99), (226, 584, 834, 581), (584, 89, 297, 834), (585, 835, 311, 103), (227, 588, 835, 585), (588, 102, 310, 835), (589, 836, 312, 104), (228, 592, 836, 589), (592, 96, 304, 836), (593, 837, 343, 135), (229, 596, 837, 593), (596, 105, 313, 837), (597, 838, 355, 147), (230, 600, 838, 597), (600, 146, 354, 838), (601, 839, 356, 148), (231, 604, 839, 601), (604, 140, 348, 839), (605, 840, 335, 127), (232, 608, 840, 605), (608, 109, 317, 840), (609, 841, 359, 151), (233, 612, 841, 609), (612, 150, 358, 841), (613, 842, 360, 152), (234, 616, 842, 613), (616, 141, 349, 842), (617, 843, 339, 131), (235, 620, 843, 617), (620, 113, 321, 843), (621, 844, 363, 155), (236, 624, 844, 621), (624, 154, 362, 844), (625, 845, 364, 156), (237, 628, 845, 625), (628, 130, 338, 845), (629, 846, 340, 132), (238, 632, 846, 629), (632, 117, 325, 846), (633, 847, 367, 159), (239, 636, 847, 633), (636, 158, 366, 847), (637, 848, 368, 160), (240, 640, 848, 637), (640, 124, 332, 848), (641, 849, 475, 123), (241, 644, 849, 641), (644, 161, 369, 849), (645, 850, 515, 163), (242, 648, 850, 645), (648, 162, 514, 850), (649, 851, 516, 164), (243, 652, 851, 649), (652, 128, 480, 851), (653, 852, 491, 139), (244, 656, 852, 653), (656, 165, 373, 852), (657, 853, 519, 167), (245, 660, 853, 657), (660, 166, 518, 853), (661, 854, 520, 168), (246, 664, 854, 661), (664, 129, 481, 854), (665, 855, 495, 143), (247, 668, 855, 665), (668, 169, 377, 855), (669, 856, 523, 171), (248, 672, 856, 669), (672, 170, 522, 856), (673, 857, 524, 172), (249, 676, 857, 673), (676, 142, 494, 857), (677, 858, 496, 144), (250, 680, 858, 677), (680, 173, 381, 858), (681, 859, 527, 175), (251, 684, 859, 681), (684, 174, 526, 859), (685, 860, 528, 176), (252, 688, 860, 685), (688, 136, 488, 860), (689, 861, 447, 95), (253, 692, 861, 689), (692, 177, 385, 861), (693, 862, 531, 179), (254, 696, 862, 693), (696, 178, 530, 862), (697, 863, 532, 180), (255, 700, 863, 697), (700, 145, 497, 863), (701, 864, 459, 107), (256, 704, 864, 701), (704, 181, 389, 864), (705, 865, 535, 183), (257, 708, 865, 705), (708, 182, 534, 865), (709, 866, 536, 184), (258, 712, 866, 709), (712, 106, 458, 866), (713, 867, 460, 108), (259, 716, 867, 713), (716, 185, 393, 867), (717, 868, 539, 187), (260, 720, 868, 717), (720, 186, 538, 868), (721, 869, 540, 188), (261, 724, 869, 721), (724, 100, 452, 869), (725, 870, 439, 87), (262, 728, 870, 725), (728, 189, 397, 870), (729, 871, 543, 191), (263, 732, 871, 729), (732, 190, 542, 871), (733, 872, 544, 192), (264, 736, 872, 733), (736, 149, 501, 872), (737, 873, 463, 111), (265, 740, 873, 737), (740, 193, 401, 873), (741, 874, 547, 195), (266, 744, 874, 741), (744, 194, 546, 874), (745, 875, 548, 196), (267, 748, 875, 745), (748, 110, 462, 875), (749, 876, 464, 112), (268, 752, 876, 749), (752, 197, 405, 876), (753, 877, 551, 199), (269, 756, 877, 753), (756, 198, 550, 877), (757, 878, 552, 200), (270, 760, 878, 757), (760, 101, 453, 878), (761, 879, 443, 91), (271, 764, 879, 761), (764, 201, 409, 879), (765, 880, 555, 203), (272, 768, 880, 765), (768, 202, 554, 880), (769, 881, 556, 204), (273, 772, 881, 769), (772, 153, 505, 881), (773, 882, 467, 115), (274, 776, 882, 773), (776, 205, 413, 882), (777, 883, 559, 207), (275, 780, 883, 777), (780, 206, 558, 883), (781, 884, 560, 208), (276, 784, 884, 781), (784, 114, 466, 884), (785, 885, 468, 116), (277, 788, 885, 785), (788, 209, 417, 885), (789, 886, 563, 211), (278, 792, 886, 789), (792, 210, 562, 886), (793, 887, 564, 212), (279, 796, 887, 793), (796, 90, 442, 887), (797, 888, 444, 92), (280, 800, 888, 797), (800, 213, 421, 888), (801, 889, 567, 215), (281, 804, 889, 801), (804, 214, 566, 889), (805, 890, 568, 216), (282, 808, 890, 805), (808, 157, 509, 890), (809, 891, 471, 119), (283, 812, 891, 809), (812, 217, 425, 891), (813, 892, 571, 219), (284, 816, 892, 813), (816, 218, 570, 892), (817, 893, 572, 220), (285, 820, 893, 817), (820, 118, 470, 893), (821, 894, 472, 120), (286, 824, 894, 821), (824, 221, 429, 894), (825, 895, 575, 223), (287, 828, 895, 825), (828, 222, 574, 895), (829, 896, 576, 224), (288, 832, 896, 829), (832, 84, 436, 896), (369, 897, 435, 27), (161, 579, 897, 369), (579, 225, 577, 897), (513, 898, 579, 161), (65, 372, 898, 513), (372, 164, 578, 898), (578, 899, 580, 225), (164, 516, 899, 578), (516, 32, 440, 899), (373, 900, 451, 43), (165, 583, 900, 373), (583, 226, 581, 900), (517, 901, 583, 165), (66, 376, 901, 517), (376, 168, 582, 901), (582, 902, 584, 226), (168, 520, 902, 582), (520, 33, 441, 902), (377, 903, 455, 47), (169, 587, 903, 377), (587, 227, 585, 903), (521, 904, 587, 169), (67, 380, 904, 521), (380, 172, 586, 904), (586, 905, 588, 227), (172, 524, 905, 586), (524, 46, 454, 905), (381, 906, 456, 48), (173, 591, 906, 381), (591, 228, 589, 906), (525, 907, 591, 173), (68, 384, 907, 525), (384, 176, 590, 907), (590, 908, 592, 228), (176, 528, 908, 590), (528, 40, 448, 908), (385, 909, 487, 39), (177, 595, 909, 385), (595, 229, 593, 909), (529, 910, 595, 177), (69, 388, 910, 529), (388, 180, 594, 910), (594, 911, 596, 229), (180, 532, 911, 594), (532, 49, 457, 911), (389, 912, 499, 51), (181, 599, 912, 389), (599, 230, 597, 912), (533, 913, 599, 181), (70, 392, 913, 533), (392, 184, 598, 913), (598, 914, 600, 230), (184, 536, 914, 598), (536, 50, 498, 914), (393, 915, 500, 52), (185, 603, 915, 393), (603, 231, 601, 915), (537, 916, 603, 185), (71, 396, 916, 537), (396, 188, 602, 916), (602, 917, 604, 231), (188, 540, 917, 602), (540, 44, 492, 917), (397, 918, 479, 31), (189, 607, 918, 397), (607, 232, 605, 918), (541, 919, 607, 189), (72, 400, 919, 541), (400, 192, 606, 919), (606, 920, 608, 232), (192, 544, 920, 606), (544, 53, 461, 920), (401, 921, 503, 55), (193, 611, 921, 401), (611, 233, 609, 921), (545, 922, 611, 193), (73, 404, 922, 545), (404, 196, 610, 922), (610, 923, 612, 233), (196, 548, 923, 610), (548, 54, 502, 923), (405, 924, 504, 56), (197, 615, 924, 405), (615, 234, 613, 924), (549, 925, 615, 197), (74, 408, 925, 549), (408, 200, 614, 925), (614, 926, 616, 234), (200, 552, 926, 614), (552, 45, 493, 926), (409, 927, 483, 35), (201, 619, 927, 409), (619, 235, 617, 927), (553, 928, 619, 201), (75, 412, 928, 553), (412, 204, 618, 928), (618, 929, 620, 235), (204, 556, 929, 618), (556, 57, 465, 929), (413, 930, 507, 59), (205, 623, 930, 413), (623, 236, 621, 930), (557, 931, 623, 205), (76, 416, 931, 557), (416, 208, 622, 931), (622, 932, 624, 236), (208, 560, 932, 622), (560, 58, 506, 932), (417, 933, 508, 60), (209, 627, 933, 417), (627, 237, 625, 933), (561, 934, 627, 209), (77, 420, 934, 561), (420, 212, 626, 934), (626, 935, 628, 237), (212, 564, 935, 626), (564, 34, 482, 935), (421, 936, 484, 36), (213, 631, 936, 421), (631, 238, 629, 936), (565, 937, 631, 213), (78, 424, 937, 565), (424, 216, 630, 937), (630, 938, 632, 238), (216, 568, 938, 630), (568, 61, 469, 938), (425, 939, 511, 63), (217, 635, 939, 425), (635, 239, 633, 939), (569, 940, 635, 217), (79, 428, 940, 569), (428, 220, 634, 940), (634, 941, 636, 239), (220, 572, 941, 634), (572, 62, 510, 941), (429, 942, 512, 64), (221, 639, 942, 429), (639, 240, 637, 942), (573, 943, 639, 221), (80, 432, 943, 573), (432, 224, 638, 943), (638, 944, 640, 240), (224, 576, 944, 638), (576, 28, 476, 944), (313, 945, 331, 11), (105, 643, 945, 313), (643, 241, 641, 945), (457, 946, 643, 105), (49, 371, 946, 457), (371, 163, 642, 946), (642, 947, 644, 241), (163, 515, 947, 642), (515, 65, 513, 947), (497, 948, 371, 49), (145, 647, 948, 497), (647, 242, 645, 948), (353, 949, 647, 145), (21, 316, 949, 353), (316, 108, 646, 949), (646, 950, 648, 242), (108, 460, 950, 646), (460, 52, 370, 950), (514, 951, 372, 65), (162, 651, 951, 514), (651, 243, 649, 951), (370, 952, 651, 162), (52, 500, 952, 370), (500, 148, 650, 952), (650, 953, 652, 243), (148, 356, 953, 650), (356, 16, 336, 953), (317, 954, 347, 15), (109, 655, 954, 317), (655, 244, 653, 954), (461, 955, 655, 109), (53, 375, 955, 461), (375, 167, 654, 955), (654, 956, 656, 244), (167, 519, 956, 654), (519, 66, 517, 956), (501, 957, 375, 53), (149, 659, 957, 501), (659, 245, 657, 957), (357, 958, 659, 149), (22, 320, 958, 357), (320, 112, 658, 958), (658, 959, 660, 245), (112, 464, 959, 658), (464, 56, 374, 959), (518, 960, 376, 66), (166, 663, 960, 518), (663, 246, 661, 960), (374, 961, 663, 166), (56, 504, 961, 374), (504, 152, 662, 961), (662, 962, 664, 246), (152, 360, 962, 662), (360, 17, 337, 962), (321, 963, 351, 19), (113, 667, 963, 321), (667, 247, 665, 963), (465, 964, 667, 113), (57, 379, 964, 465), (379, 171, 666, 964), (666, 965, 668, 247), (171, 523, 965, 666), (523, 67, 521, 965), (505, 966, 379, 57), (153, 671, 966, 505), (671, 248, 669, 966), (361, 967, 671, 153), (23, 324, 967, 361), (324, 116, 670, 967), (670, 968, 672, 248), (116, 468, 968, 670), (468, 60, 378, 968), (522, 969, 380, 67), (170, 675, 969, 522), (675, 249, 673, 969), (378, 970, 675, 170), (60, 508, 970, 378), (508, 156, 674, 970), (674, 971, 676, 249), (156, 364, 971, 674), (364, 18, 350, 971), (325, 972, 352, 20), (117, 679, 972, 325), (679, 250, 677, 972), (469, 973, 679, 117), (61, 383, 973, 469), (383, 175, 678, 973), (678, 974, 680, 250), (175, 527, 974, 678), (527, 68, 525, 974), (509, 975, 383, 61), (157, 683, 975, 509), (683, 251, 681, 975), (365, 976, 683, 157), (24, 328, 976, 365), (328, 120, 682, 976), (682, 977, 684, 251), (120, 472, 977, 682), (472, 64, 382, 977), (526, 978, 384, 68), (174, 687, 978, 526), (687, 252, 685, 978), (382, 979, 687, 174), (64, 512, 979, 382), (512, 160, 686, 979), (686, 980, 688, 252), (160, 368, 980, 686), (368, 12, 344, 980), (297, 981, 303, 6), (89, 691, 981, 297), (691, 253, 689, 981), (441, 982, 691, 89), (33, 387, 982, 441), (387, 179, 690, 982), (690, 983, 692, 253), (179, 531, 983, 690), (531, 69, 529, 983), (481, 984, 387, 33), (129, 695, 984, 481), (695, 254, 693, 984), (337, 985, 695, 129), (17, 315, 985, 337), (315, 107, 694, 985), (694, 986, 696, 254), (107, 459, 986, 694), (459, 51, 386, 986), (530, 987, 388, 69), (178, 699, 987, 530), (699, 255, 697, 987), (386, 988, 699, 178), (51, 499, 988, 386), (499, 147, 698, 988), (698, 989, 700, 255), (147, 355, 989, 698), (355, 21, 353, 989), (349, 990, 315, 17), (141, 703, 990, 349), (703, 256, 701, 990), (493, 991, 703, 141), (45, 391, 991, 493), (391, 183, 702, 991), (702, 992, 704, 256), (183, 535, 992, 702), (535, 70, 533, 992), (453, 993, 391, 45), (101, 707, 993, 453), (707, 257, 705, 993), (309, 994, 707, 101), (8, 300, 994, 309), (300, 92, 706, 994), (706, 995, 708, 257), (92, 444, 995, 706), (444, 36, 390, 995), (534, 996, 392, 70), (182, 711, 996, 534), (711, 258, 709, 996), (390, 997, 711, 182), (36, 484, 997, 390), (484, 132, 710, 997), (710, 998, 712, 258), (132, 340, 998, 710), (340, 20, 314, 998), (354, 999, 316, 21), (146, 715, 999, 354), (715, 259, 713, 999), (498, 1000, 715, 146), (50, 395, 1000, 498), (395, 187, 714, 1000), (714, 1001, 716, 259), (187, 539, 1001, 714), (539, 71, 537, 1001), (458, 1002, 395, 50), (106, 719, 1002, 458), (719, 260, 717, 1002), (314, 1003, 719, 106), (20, 352, 1003, 314), (352, 144, 718, 1003), (718, 1004, 720, 260), (144, 496, 1004, 718), (496, 48, 394, 1004), (538, 1005, 396, 71), (186, 723, 1005, 538), (723, 261, 721, 1005), (394, 1006, 723, 186), (48, 456, 1006, 394), (456, 104, 722, 1006), (722, 1007, 724, 261), (104, 312, 1007, 722), (312, 7, 308, 1007), (289, 1008, 295, 1), (81, 727, 1008, 289), (727, 262, 725, 1008), (433, 1009, 727, 81), (25, 399, 1009, 433), (399, 191, 726, 1009), (726, 1010, 728, 262), (191, 543, 1010, 726), (543, 72, 541, 1010), (473, 1011, 399, 25), (121, 731, 1011, 473), (731, 263, 729, 1011), (329, 1012, 731, 121), (9, 319, 1012, 329), (319, 111, 730, 1012), (730, 1013, 732, 263), (111, 463, 1013, 730), (463, 55, 398, 1013), (542, 1014, 400, 72), (190, 735, 1014, 542), (735, 264, 733, 1014), (398, 1015, 735, 190), (55, 503, 1015, 398), (503, 151, 734, 1015), (734, 1016, 736, 264), (151, 359, 1016, 734), (359, 22, 357, 1016), (341, 1017, 319, 9), (133, 739, 1017, 341), (739, 265, 737, 1017), (485, 1018, 739, 133), (37, 403, 1018, 485), (403, 195, 738, 1018), (738, 1019, 740, 265), (195, 547, 1019, 738), (547, 73, 545, 1019), (445, 1020, 403, 37), (93, 743, 1020, 445), (743, 266, 741, 1020), (301, 1021, 743, 93), (4, 299, 1021, 301), (299, 91, 742, 1021), (742, 1022, 744, 266), (91, 443, 1022, 742), (443, 35, 402, 1022), (546, 1023, 404, 73), (194, 747, 1023, 546), (747, 267, 745, 1023), (402, 1024, 747, 194), (35, 483, 1024, 402), (483, 131, 746, 1024), (746, 1025, 748, 267), (131, 339, 1025, 746), (339, 19, 318, 1025), (358, 1026, 320, 22), (150, 751, 1026, 358), (751, 268, 749, 1026), (502, 1027, 751, 150), (54, 407, 1027, 502), (407, 199, 750, 1027), (750, 1028, 752, 268), (199, 551, 1028, 750), (551, 74, 549, 1028), (462, 1029, 407, 54), (110, 755, 1029, 462), (755, 269, 753, 1029), (318, 1030, 755, 110), (19, 351, 1030, 318), (351, 143, 754, 1030), (754, 1031, 756, 269), (143, 495, 1031, 754), (495, 47, 406, 1031), (550, 1032, 408, 74), (198, 759, 1032, 550), (759, 270, 757, 1032), (406, 1033, 759, 198), (47, 455, 1033, 406), (455, 103, 758, 1033), (758, 1034, 760, 270), (103, 311, 1034, 758), (311, 8, 309, 1034), (305, 1035, 299, 4), (97, 763, 1035, 305), (763, 271, 761, 1035), (449, 1036, 763, 97), (41, 411, 1036, 449), (411, 203, 762, 1036), (762, 1037, 764, 271), (203, 555, 1037, 762), (555, 75, 553, 1037), (489, 1038, 411, 41), (137, 767, 1038, 489), (767, 272, 765, 1038), (345, 1039, 767, 137), (13, 323, 1039, 345), (323, 115, 766, 1039), (766, 1040, 768, 272), (115, 467, 1040, 766), (467, 59, 410, 1040), (554, 1041, 412, 75), (202, 771, 1041, 554), (771, 273, 769, 1041), (410, 1042, 771, 202), (59, 507, 1042, 410), (507, 155, 770, 1042), (770, 1043, 772, 273), (155, 363, 1043, 770), (363, 23, 361, 1043), (333, 1044, 323, 13), (125, 775, 1044, 333), (775, 274, 773, 1044), (477, 1045, 775, 125), (29, 415, 1045, 477), (415, 207, 774, 1045), (774, 1046, 776, 274), (207, 559, 1046, 774), (559, 76, 557, 1046), (437, 1047, 415, 29), (85, 779, 1047, 437), (779, 275, 777, 1047), (293, 1048, 779, 85), (0, 294, 1048, 293), (294, 86, 778, 1048), (778, 1049, 780, 275), (86, 438, 1049, 778), (438, 30, 414, 1049), (558, 1050, 416, 76), (206, 783, 1050, 558), (783, 276, 781, 1050), (414, 1051, 783, 206), (30, 478, 1051, 414), (478, 126, 782, 1051), (782, 1052, 784, 276), (126, 334, 1052, 782), (334, 14, 322, 1052), (362, 1053, 324, 23), (154, 787, 1053, 362), (787, 277, 785, 1053), (506, 1054, 787, 154), (58, 419, 1054, 506), (419, 211, 786, 1054), (786, 1055, 788, 277), (211, 563, 1055, 786), (563, 77, 561, 1055), (466, 1056, 419, 58), (114, 791, 1056, 466), (791, 278, 789, 1056), (322, 1057, 791, 114), (14, 346, 1057, 322), (346, 138, 790, 1057), (790, 1058, 792, 278), (138, 490, 1058, 790), (490, 42, 418, 1058), (562, 1059, 420, 77), (210, 795, 1059, 562), (795, 279, 793, 1059), (418, 1060, 795, 210), (42, 450, 1060, 418), (450, 98, 794, 1060), (794, 1061, 796, 279), (98, 306, 1061, 794), (306, 5, 298, 1061), (310, 1062, 300, 8), (102, 799, 1062, 310), (799, 280, 797, 1062), (454, 1063, 799, 102), (46, 423, 1063, 454), (423, 215, 798, 1063), (798, 1064, 800, 280), (215, 567, 1064, 798), (567, 78, 565, 1064), (494, 1065, 423, 46), (142, 803, 1065, 494), (803, 281, 801, 1065), (350, 1066, 803, 142), (18, 327, 1066, 350), (327, 119, 802, 1066), (802, 1067, 804, 281), (119, 471, 1067, 802), (471, 63, 422, 1067), (566, 1068, 424, 78), (214, 807, 1068, 566), (807, 282, 805, 1068), (422, 1069, 807, 214), (63, 511, 1069, 422), (511, 159, 806, 1069), (806, 1070, 808, 282), (159, 367, 1070, 806), (367, 24, 365, 1070), (338, 1071, 327, 18), (130, 811, 1071, 338), (811, 283, 809, 1071), (482, 1072, 811, 130), (34, 427, 1072, 482), (427, 219, 810, 1072), (810, 1073, 812, 283), (219, 571, 1073, 810), (571, 79, 569, 1073), (442, 1074, 427, 34), (90, 815, 1074, 442), (815, 284, 813, 1074), (298, 1075, 815, 90), (5, 302, 1075, 298), (302, 94, 814, 1075), (814, 1076, 816, 284), (94, 446, 1076, 814), (446, 38, 426, 1076), (570, 1077, 428, 79), (218, 819, 1077, 570), (819, 285, 817, 1077), (426, 1078, 819, 218), (38, 486, 1078, 426), (486, 134, 818, 1078), (818, 1079, 820, 285), (134, 342, 1079, 818), (342, 10, 326, 1079), (366, 1080, 328, 24), (158, 823, 1080, 366), (823, 286, 821, 1080), (510, 1081, 823, 158), (62, 431, 1081, 510), (431, 223, 822, 1081), (822, 1082, 824, 286), (223, 575, 1082, 822), (575, 80, 573, 1082), (470, 1083, 431, 62), (118, 827, 1083, 470), (827, 287, 825, 1083), (326, 1084, 827, 118), (10, 330, 1084, 326), (330, 122, 826, 1084), (826, 1085, 828, 287), (122, 474, 1085, 826), (474, 26, 430, 1085), (574, 1086, 432, 80), (222, 831, 1086, 574), (831, 288, 829, 1086), (430, 1087, 831, 222), (26, 434, 1087, 430), (434, 82, 830, 1087), (830, 1088, 832, 288), (82, 290, 1088, 830), (290, 3, 292, 1088)])
me_cube.materials.append(mat_material)
me_cube.use_remesh_preserve_volume = False
me_cube.use_remesh_preserve_attributes = False
me_cube.use_mirror_vertex_groups = False
me_cube.update()

# ---- objects
ob_cube = bpy.data.objects.new('Cube', me_cube)
ob_lamp = bpy.data.objects.new('Lamp', light_lamp)
ob_camera = bpy.data.objects.new('Camera', cam_camera)

# ---- transforms, parenting, visibility, modifiers, constraints
ob_cube.location = (0.0, 0.0, -3.325)
ob_cube.scale = (41.67, 41.67, 3.334)
ob_cube.lock_rotations_4d = False
ob_cube.empty_display_type = 'ARROWS'
ob_cube.lineart.crease_threshold = 0.0
ob_lamp.location = (4.076, 1.005, 5.904)
ob_lamp.rotation_euler = (0.6503, 0.05522, 1.866)
ob_lamp.lock_rotations_4d = False
ob_lamp.empty_display_type = 'ARROWS'
ob_lamp.color = (0.0, 0.0, 0.0, 0.0)
ob_lamp.lineart.crease_threshold = 0.0
ob_camera.location = (7.481, -6.508, 5.344)
ob_camera.rotation_euler = (1.109, 0.01082, 0.8149)
ob_camera.lock_rotations_4d = False
ob_camera.empty_display_type = 'ARROWS'
ob_camera.color = (0.0, 0.0, 0.0, 0.0)
ob_camera.display_type = 'WIRE'
ob_camera.lineart.crease_threshold = 0.0

# ---- collection membership
col_collection_1.objects.link(ob_cube)
col_collection_1.objects.link(ob_lamp)
col_collection_1.objects.link(ob_camera)

# ---- scene / render settings (as saved in the file)
scene.camera = ob_camera
scene.frame_start = 1; scene.frame_end = 250; scene.frame_set(1)
scene.render.engine = 'BLENDER_EEVEE_NEXT'
scene.render.image_settings.color_mode = 'RGB'
scene.render.image_settings.compression = 90
scene.render.resolution_percentage = 50
scene.render.dither_intensity = 0.0
scene.cycles.use_denoising = False
scene.cycles.samples = 10
scene.cycles.sampling_pattern = 'TABULATED_SOBOL'
scene.cycles.light_sampling_threshold = 0.0
scene.cycles.use_adaptive_sampling = False
scene.cycles.use_light_tree = False
scene.cycles.blur_glossy = 0.0
scene.cycles.volume_bounces = 1
scene.cycles.pixel_filter_type = 'GAUSSIAN'
scene.cycles.sample_clamp_indirect = 0.0
scene.view_settings.view_transform = 'Standard'
bpy.context.view_layer.update()
